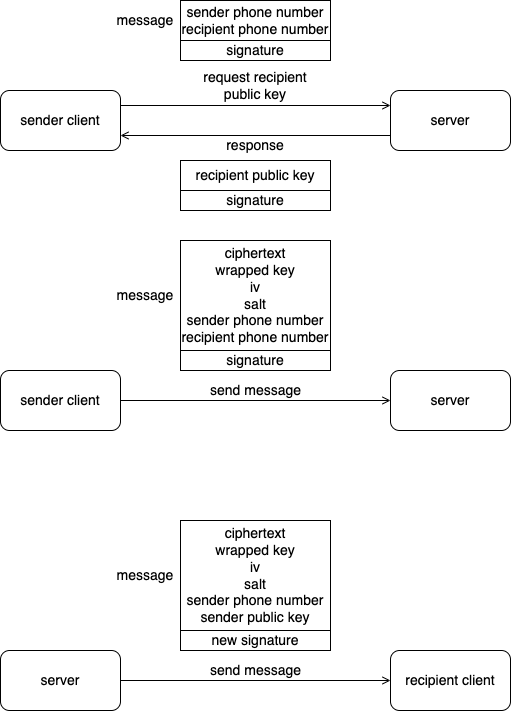

The diagram above was exported from draw.io. Its source (the exported page's mxGraphModel, read from the mxfile embedded in the PNG):
<mxGraphModel dx="1434" dy="795" grid="1" gridSize="10" guides="1" tooltips="1" connect="1" arrows="1" fold="1" page="1" pageScale="1" pageWidth="850" pageHeight="1100" background="#ffffff" math="0" shadow="0">
  <root>
    <mxCell id="0" />
    <mxCell id="1" parent="0" />
    <mxCell id="mV4AinxirusI3c0csbMO-3" style="edgeStyle=orthogonalEdgeStyle;rounded=0;orthogonalLoop=1;jettySize=auto;html=1;exitX=1;exitY=0.25;exitDx=0;exitDy=0;entryX=0;entryY=0.25;entryDx=0;entryDy=0;endArrow=open;endFill=0;" edge="1" parent="1" source="mV4AinxirusI3c0csbMO-1" target="mV4AinxirusI3c0csbMO-2">
      <mxGeometry relative="1" as="geometry" />
    </mxCell>
    <mxCell id="mV4AinxirusI3c0csbMO-1" value="&lt;font style=&quot;font-size: 14px;&quot;&gt;sender client&lt;/font&gt;" style="rounded=1;whiteSpace=wrap;html=1;" vertex="1" parent="1">
      <mxGeometry x="170" y="380" width="120" height="60" as="geometry" />
    </mxCell>
    <mxCell id="mV4AinxirusI3c0csbMO-4" style="edgeStyle=orthogonalEdgeStyle;rounded=0;orthogonalLoop=1;jettySize=auto;html=1;exitX=0;exitY=0.75;exitDx=0;exitDy=0;entryX=1;entryY=0.75;entryDx=0;entryDy=0;endArrow=open;endFill=0;" edge="1" parent="1" source="mV4AinxirusI3c0csbMO-2" target="mV4AinxirusI3c0csbMO-1">
      <mxGeometry relative="1" as="geometry" />
    </mxCell>
    <mxCell id="mV4AinxirusI3c0csbMO-2" value="&lt;font style=&quot;font-size: 14px;&quot;&gt;server&lt;/font&gt;" style="rounded=1;whiteSpace=wrap;html=1;" vertex="1" parent="1">
      <mxGeometry x="560" y="380" width="120" height="60" as="geometry" />
    </mxCell>
    <mxCell id="mV4AinxirusI3c0csbMO-5" value="&lt;font style=&quot;font-size: 14px;&quot;&gt;sender phone number&lt;/font&gt;&lt;div&gt;&lt;font style=&quot;font-size: 14px;&quot;&gt;recipient phone number&lt;/font&gt;&lt;/div&gt;" style="rounded=0;whiteSpace=wrap;html=1;" vertex="1" parent="1">
      <mxGeometry x="350" y="290" width="150" height="40" as="geometry" />
    </mxCell>
    <mxCell id="mV4AinxirusI3c0csbMO-6" value="&lt;font style=&quot;font-size: 14px;&quot;&gt;signature&lt;/font&gt;" style="rounded=0;whiteSpace=wrap;html=1;" vertex="1" parent="1">
      <mxGeometry x="350" y="330" width="150" height="20" as="geometry" />
    </mxCell>
    <mxCell id="mV4AinxirusI3c0csbMO-7" value="&lt;font style=&quot;font-size: 14px;&quot;&gt;message&lt;/font&gt;" style="text;html=1;align=center;verticalAlign=middle;whiteSpace=wrap;rounded=0;" vertex="1" parent="1">
      <mxGeometry x="280" y="295" width="70" height="30" as="geometry" />
    </mxCell>
    <mxCell id="mV4AinxirusI3c0csbMO-8" value="&lt;font style=&quot;font-size: 14px;&quot;&gt;request recipient public key&lt;/font&gt;" style="text;html=1;align=center;verticalAlign=middle;whiteSpace=wrap;rounded=0;" vertex="1" parent="1">
      <mxGeometry x="365" y="360" width="120" height="30" as="geometry" />
    </mxCell>
    <mxCell id="mV4AinxirusI3c0csbMO-9" value="&lt;font style=&quot;font-size: 14px;&quot;&gt;response&lt;/font&gt;" style="text;html=1;align=center;verticalAlign=middle;whiteSpace=wrap;rounded=0;" vertex="1" parent="1">
      <mxGeometry x="390" y="420" width="70" height="30" as="geometry" />
    </mxCell>
    <mxCell id="mV4AinxirusI3c0csbMO-10" value="&lt;font style=&quot;font-size: 14px;&quot;&gt;recipient public key&lt;/font&gt;" style="rounded=0;whiteSpace=wrap;html=1;" vertex="1" parent="1">
      <mxGeometry x="350" y="450" width="150" height="30" as="geometry" />
    </mxCell>
    <mxCell id="mV4AinxirusI3c0csbMO-11" value="&lt;font style=&quot;font-size: 14px;&quot;&gt;signature&lt;/font&gt;" style="rounded=0;whiteSpace=wrap;html=1;" vertex="1" parent="1">
      <mxGeometry x="350" y="480" width="150" height="20" as="geometry" />
    </mxCell>
    <mxCell id="mV4AinxirusI3c0csbMO-23" style="edgeStyle=orthogonalEdgeStyle;rounded=0;orthogonalLoop=1;jettySize=auto;html=1;exitX=1;exitY=0.5;exitDx=0;exitDy=0;entryX=0;entryY=0.5;entryDx=0;entryDy=0;endArrow=open;endFill=0;" edge="1" parent="1" source="mV4AinxirusI3c0csbMO-13" target="mV4AinxirusI3c0csbMO-15">
      <mxGeometry relative="1" as="geometry" />
    </mxCell>
    <mxCell id="mV4AinxirusI3c0csbMO-13" value="&lt;font style=&quot;font-size: 14px;&quot;&gt;sender client&lt;/font&gt;" style="rounded=1;whiteSpace=wrap;html=1;" vertex="1" parent="1">
      <mxGeometry x="170" y="660" width="120" height="60" as="geometry" />
    </mxCell>
    <mxCell id="mV4AinxirusI3c0csbMO-15" value="&lt;font style=&quot;font-size: 14px;&quot;&gt;server&lt;/font&gt;" style="rounded=1;whiteSpace=wrap;html=1;" vertex="1" parent="1">
      <mxGeometry x="560" y="660" width="120" height="60" as="geometry" />
    </mxCell>
    <mxCell id="mV4AinxirusI3c0csbMO-16" value="&lt;span style=&quot;font-size: 14px;&quot;&gt;ciphertext&lt;/span&gt;&lt;div&gt;&lt;span style=&quot;font-size: 14px;&quot;&gt;wrapped key&lt;/span&gt;&lt;/div&gt;&lt;div&gt;&lt;span style=&quot;font-size: 14px;&quot;&gt;iv&lt;/span&gt;&lt;/div&gt;&lt;div&gt;&lt;span style=&quot;font-size: 14px;&quot;&gt;salt&lt;/span&gt;&lt;/div&gt;&lt;div&gt;&lt;span style=&quot;font-size: 14px;&quot;&gt;sender phone number&lt;/span&gt;&lt;/div&gt;&lt;div&gt;&lt;span style=&quot;font-size: 14px;&quot;&gt;recipient phone number&lt;/span&gt;&lt;/div&gt;" style="rounded=0;whiteSpace=wrap;html=1;" vertex="1" parent="1">
      <mxGeometry x="350" y="530" width="150" height="110" as="geometry" />
    </mxCell>
    <mxCell id="mV4AinxirusI3c0csbMO-17" value="&lt;font style=&quot;font-size: 14px;&quot;&gt;signature&lt;/font&gt;" style="rounded=0;whiteSpace=wrap;html=1;" vertex="1" parent="1">
      <mxGeometry x="350" y="640" width="150" height="20" as="geometry" />
    </mxCell>
    <mxCell id="mV4AinxirusI3c0csbMO-18" value="&lt;font style=&quot;font-size: 14px;&quot;&gt;message&lt;/font&gt;" style="text;html=1;align=center;verticalAlign=middle;whiteSpace=wrap;rounded=0;" vertex="1" parent="1">
      <mxGeometry x="280" y="570" width="70" height="30" as="geometry" />
    </mxCell>
    <mxCell id="mV4AinxirusI3c0csbMO-19" value="&lt;font style=&quot;font-size: 14px;&quot;&gt;send message&lt;/font&gt;" style="text;html=1;align=center;verticalAlign=middle;whiteSpace=wrap;rounded=0;" vertex="1" parent="1">
      <mxGeometry x="377.5" y="665" width="95" height="30" as="geometry" />
    </mxCell>
    <mxCell id="mV4AinxirusI3c0csbMO-24" style="edgeStyle=orthogonalEdgeStyle;rounded=0;orthogonalLoop=1;jettySize=auto;html=1;exitX=1;exitY=0.5;exitDx=0;exitDy=0;entryX=0;entryY=0.5;entryDx=0;entryDy=0;endArrow=open;endFill=0;" edge="1" parent="1" source="mV4AinxirusI3c0csbMO-25" target="mV4AinxirusI3c0csbMO-26">
      <mxGeometry relative="1" as="geometry" />
    </mxCell>
    <mxCell id="mV4AinxirusI3c0csbMO-25" value="&lt;font style=&quot;font-size: 14px;&quot;&gt;server&lt;/font&gt;" style="rounded=1;whiteSpace=wrap;html=1;" vertex="1" parent="1">
      <mxGeometry x="170" y="940" width="120" height="60" as="geometry" />
    </mxCell>
    <mxCell id="mV4AinxirusI3c0csbMO-26" value="&lt;font style=&quot;font-size: 14px;&quot;&gt;recipient client&lt;/font&gt;" style="rounded=1;whiteSpace=wrap;html=1;" vertex="1" parent="1">
      <mxGeometry x="560" y="940" width="120" height="60" as="geometry" />
    </mxCell>
    <mxCell id="mV4AinxirusI3c0csbMO-27" value="&lt;span style=&quot;font-size: 14px;&quot;&gt;ciphertext&lt;/span&gt;&lt;div&gt;&lt;span style=&quot;font-size: 14px;&quot;&gt;wrapped key&lt;/span&gt;&lt;/div&gt;&lt;div&gt;&lt;span style=&quot;font-size: 14px;&quot;&gt;iv&lt;/span&gt;&lt;/div&gt;&lt;div&gt;&lt;span style=&quot;font-size: 14px;&quot;&gt;salt&lt;/span&gt;&lt;/div&gt;&lt;div&gt;&lt;span style=&quot;font-size: 14px;&quot;&gt;sender phone number&lt;/span&gt;&lt;/div&gt;&lt;div&gt;&lt;span style=&quot;font-size: 14px;&quot;&gt;sender public key&lt;/span&gt;&lt;/div&gt;" style="rounded=0;whiteSpace=wrap;html=1;" vertex="1" parent="1">
      <mxGeometry x="350" y="810" width="150" height="110" as="geometry" />
    </mxCell>
    <mxCell id="mV4AinxirusI3c0csbMO-28" value="&lt;font style=&quot;font-size: 14px;&quot;&gt;new signature&lt;/font&gt;" style="rounded=0;whiteSpace=wrap;html=1;" vertex="1" parent="1">
      <mxGeometry x="350" y="920" width="150" height="20" as="geometry" />
    </mxCell>
    <mxCell id="mV4AinxirusI3c0csbMO-29" value="&lt;font style=&quot;font-size: 14px;&quot;&gt;message&lt;/font&gt;" style="text;html=1;align=center;verticalAlign=middle;whiteSpace=wrap;rounded=0;" vertex="1" parent="1">
      <mxGeometry x="280" y="850" width="70" height="30" as="geometry" />
    </mxCell>
    <mxCell id="mV4AinxirusI3c0csbMO-30" value="&lt;font style=&quot;font-size: 14px;&quot;&gt;send message&lt;/font&gt;" style="text;html=1;align=center;verticalAlign=middle;whiteSpace=wrap;rounded=0;" vertex="1" parent="1">
      <mxGeometry x="377.5" y="945" width="95" height="30" as="geometry" />
    </mxCell>
  </root>
</mxGraphModel>